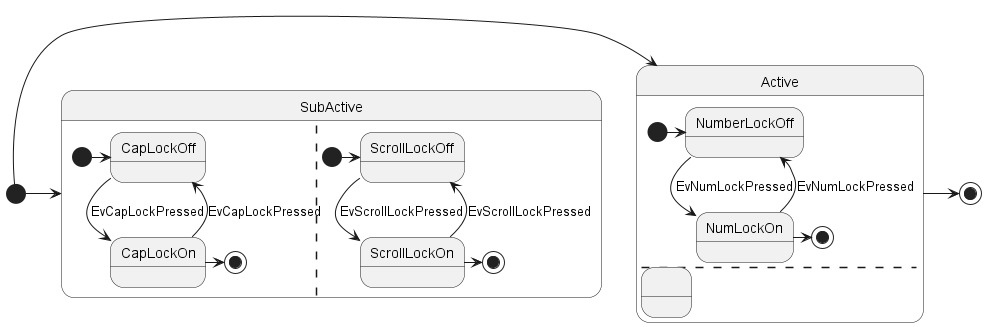

The diagram above was rendered by PlantUML. Its source (embedded in the PNG):
@startuml
[*] -> Active
Active -> [*]
[*] -> SubActive

state Active {
    [*] -> NumberLockOff
    NumberLockOff --> NumLockOn : EvNumLockPressed
    NumLockOn --> NumberLockOff : EvNumLockPressed
    NumLockOn -> [*]
    --
    state SubActive {
        [*] -> CapLockOff
        CapLockOff --> CapLockOn : EvCapLockPressed
        CapLockOn --> CapLockOff : EvCapLockPressed
        CapLockOn -> [*]
        ||
        [*] -> ScrollLockOff
        ScrollLockOff --> ScrollLockOn : EvScrollLockPressed
        ScrollLockOn --> ScrollLockOff : EvScrollLockPressed
        ScrollLockOn -> [*]
    }
}

@enduml